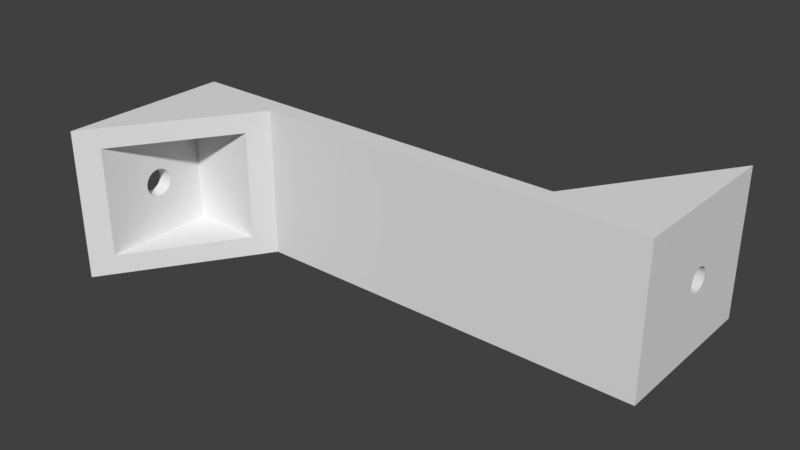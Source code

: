 # Source: hang-under-the-desk.blend  (saved by Blender 2.78.0; exported with 4.5.12 LTS)
import bpy
from mathutils import Matrix  # noqa: F401  (used for matrix-valued properties, if any)

bpy.ops.wm.read_factory_settings(use_empty=True)
scene = bpy.context.scene
scene.name = 'Scene'

# ---- collections
col_collection_1 = bpy.data.collections.new('Collection 1'); scene.collection.children.link(col_collection_1)

# ---- world
world_world = bpy.data.worlds.new('World'); scene.world = world_world
world_world.color = (0.05088, 0.05088, 0.05088)
world_world.use_sun_shadow = False
world_world.sun_shadow_jitter_overblur = 0.0
world_world.cycles.sampling_method = 'MANUAL'

# ---- meshes
me_cube_010 = bpy.data.meshes.new('Cube.010')
me_cube_010.from_pydata([(-1.0, -0.09333, -1.748e-08), (-1.0, -1.0, -1.0), (-1.0, -1.0, 1.0), (-1.0, 1.0, 1.0), (-1.0, 0.2267, 3.465e-08), (-1.0, 0.2236, 0.03121), (-1.0, 0.2145, 0.06123), (-1.0, 0.1997, 0.08889), (-1.0, 0.1798, 0.1131), (-1.0, 0.1556, 0.133), (-1.0, 0.1279, 0.1478), (-1.0, 0.09788, 0.1569), (-1.0, 0.06667, 0.16), (-1.0, 0.03545, 0.1569), (-1.0, 0.005437, 0.1478), (-1.0, -0.02222, 0.133), (-1.0, -0.04647, 0.1131), (-1.0, -0.06637, 0.08889), (-1.0, -0.08115, 0.06123), (-1.0, -0.09026, 0.03121), (-1.0, -0.04647, -0.1131), (-1.0, -0.02222, -0.133), (-1.0, 0.005437, -0.1478), (-1.0, 0.03545, -0.1569), (-1.0, 0.06667, -0.16), (-1.0, 0.09788, -0.1569), (-1.0, 0.1279, -0.1478), (-1.0, 0.1556, -0.133), (-1.0, 0.1798, -0.1131), (-1.0, 0.1997, -0.08889), (-1.0, 0.2145, -0.06123), (-1.0, 0.2236, -0.03121), (-1.0, 1.0, -1.0), (-1.0, -0.09026, -0.03121), (-1.0, -0.08115, -0.06123), (-1.0, -0.06637, -0.08889), (1.0, 1.0, -1.0), (-0.7333, -0.7333, -0.7333), (-0.7333, -0.7333, 0.7333), (0.7333, 0.7333, 0.7333), (1.0, 1.0, 1.0), (0.7333, 0.7333, -0.7333), (-0.7333, 0.03025, 0.1831), (-0.7333, 0.06667, 0.1867), (-0.7333, 0.1031, 0.1831), (-0.7333, 0.1381, 0.1725), (-0.7333, 0.1704, 0.1552), (-0.7333, 0.1987, 0.132), (-0.7333, 0.2219, 0.1037), (-0.7333, 0.2391, 0.07143), (-0.7333, 0.2497, 0.03642), (-0.7333, 0.2533, 3.557e-08), (-0.7333, 0.2497, -0.03642), (-0.7333, 0.2391, -0.07143), (-0.7333, 0.2219, -0.1037), (-0.7333, 0.1987, -0.132), (-0.7333, 0.1704, -0.1552), (-0.7333, 0.1381, -0.1725), (-0.7333, 0.1031, -0.1831), (-0.7333, 0.06667, -0.1867), (-0.7333, 0.7333, -0.7333), (-0.7333, 0.7333, 0.7333), (-0.7333, -0.06533, -0.132), (-0.7333, -0.08854, -0.1037), (-0.7333, -0.1058, -0.07143), (-0.7333, -0.1164, -0.03642), (-0.7333, -0.12, -2.526e-08), (-0.7333, -0.1164, 0.03642), (-0.7333, -0.1058, 0.07143), (-0.7333, -0.08854, 0.1037), (-0.7333, -0.06533, 0.132), (-0.7333, -0.03704, 0.1552), (-0.7333, -0.004768, 0.1725), (-0.7333, 0.03025, -0.1831), (-0.7333, -0.004768, -0.1725), (-0.7333, -0.03704, -0.1552)], [], [(0, 1, 2, 3, 4, 5, 6, 7, 8, 9, 10, 11, 12, 13, 14, 15, 16, 17, 18, 19), (20, 21, 22, 23, 24, 25, 26, 27, 28, 29, 30, 31, 4, 3, 32, 1, 0, 33, 34, 35), (32, 36, 1), (1, 37, 38, 39, 40, 2), (40, 3, 2), (32, 3, 40, 36), (1, 36, 40, 39, 41, 37), (42, 43, 44, 45, 46, 47, 48, 49, 50, 51, 52, 53, 54, 55, 56, 57, 58, 59, 60, 61), (62, 63, 64, 65, 66, 67, 68, 69, 70, 71, 72, 42, 61, 38, 37, 60, 59, 73, 74, 75), (39, 38, 61), (60, 41, 39, 61), (37, 41, 60), (66, 65, 33, 0), (67, 66, 0, 19), (65, 64, 34, 33), (68, 67, 19, 18), (64, 63, 35, 34), (69, 68, 18, 17), (63, 62, 20, 35), (70, 69, 17, 16), (62, 75, 21, 20), (71, 70, 16, 15), (75, 74, 22, 21), (72, 71, 15, 14), (74, 73, 23, 22), (42, 72, 14, 13), (73, 59, 24, 23), (43, 42, 13, 12), (59, 58, 25, 24), (44, 43, 12, 11), (58, 57, 26, 25), (45, 44, 11, 10), (57, 56, 27, 26), (46, 45, 10, 9), (56, 55, 28, 27), (47, 46, 9, 8), (55, 54, 29, 28), (48, 47, 8, 7), (54, 53, 30, 29), (49, 48, 7, 6), (53, 52, 31, 30), (50, 49, 6, 5), (52, 51, 4, 31), (51, 50, 5, 4)])
me_cube_010.use_remesh_preserve_volume = False
me_cube_010.use_remesh_preserve_attributes = False
me_cube_010.use_mirror_vertex_groups = False
me_cube_010.update()
me_cube_007 = bpy.data.meshes.new('Cube.007')
me_cube_007.from_pydata([(-1.0, -0.09333, -1.748e-08), (-1.0, -1.0, -1.0), (-1.0, -1.0, 1.0), (-1.0, 1.0, 1.0), (-1.0, 0.2267, 3.465e-08), (-1.0, 0.2236, 0.03121), (-1.0, 0.2145, 0.06123), (-1.0, 0.1997, 0.08889), (-1.0, 0.1798, 0.1131), (-1.0, 0.1556, 0.133), (-1.0, 0.1279, 0.1478), (-1.0, 0.09788, 0.1569), (-1.0, 0.06667, 0.16), (-1.0, 0.03545, 0.1569), (-1.0, 0.005437, 0.1478), (-1.0, -0.02222, 0.133), (-1.0, -0.04647, 0.1131), (-1.0, -0.06637, 0.08889), (-1.0, -0.08115, 0.06123), (-1.0, -0.09026, 0.03121), (-1.0, -0.04647, -0.1131), (-1.0, -0.02222, -0.133), (-1.0, 0.005437, -0.1478), (-1.0, 0.03545, -0.1569), (-1.0, 0.06667, -0.16), (-1.0, 0.09788, -0.1569), (-1.0, 0.1279, -0.1478), (-1.0, 0.1556, -0.133), (-1.0, 0.1798, -0.1131), (-1.0, 0.1997, -0.08889), (-1.0, 0.2145, -0.06123), (-1.0, 0.2236, -0.03121), (-1.0, 1.0, -1.0), (-1.0, -0.09026, -0.03121), (-1.0, -0.08115, -0.06123), (-1.0, -0.06637, -0.08889), (1.0, 1.0, -1.0), (-0.7333, -0.7333, -0.7333), (-0.7333, -0.7333, 0.7333), (0.7333, 0.7333, 0.7333), (1.0, 1.0, 1.0), (0.7333, 0.7333, -0.7333), (-0.7333, 0.03025, 0.1831), (-0.7333, 0.06667, 0.1867), (-0.7333, 0.1031, 0.1831), (-0.7333, 0.1381, 0.1725), (-0.7333, 0.1704, 0.1552), (-0.7333, 0.1987, 0.132), (-0.7333, 0.2219, 0.1037), (-0.7333, 0.2391, 0.07143), (-0.7333, 0.2497, 0.03642), (-0.7333, 0.2533, 3.557e-08), (-0.7333, 0.2497, -0.03642), (-0.7333, 0.2391, -0.07143), (-0.7333, 0.2219, -0.1037), (-0.7333, 0.1987, -0.132), (-0.7333, 0.1704, -0.1552), (-0.7333, 0.1381, -0.1725), (-0.7333, 0.1031, -0.1831), (-0.7333, 0.06667, -0.1867), (-0.7333, 0.7333, -0.7333), (-0.7333, 0.7333, 0.7333), (-0.7333, -0.06533, -0.132), (-0.7333, -0.08854, -0.1037), (-0.7333, -0.1058, -0.07143), (-0.7333, -0.1164, -0.03642), (-0.7333, -0.12, -2.526e-08), (-0.7333, -0.1164, 0.03642), (-0.7333, -0.1058, 0.07143), (-0.7333, -0.08854, 0.1037), (-0.7333, -0.06533, 0.132), (-0.7333, -0.03704, 0.1552), (-0.7333, -0.004768, 0.1725), (-0.7333, 0.03025, -0.1831), (-0.7333, -0.004768, -0.1725), (-0.7333, -0.03704, -0.1552)], [], [(0, 1, 2, 3, 4, 5, 6, 7, 8, 9, 10, 11, 12, 13, 14, 15, 16, 17, 18, 19), (20, 21, 22, 23, 24, 25, 26, 27, 28, 29, 30, 31, 4, 3, 32, 1, 0, 33, 34, 35), (32, 36, 1), (1, 37, 38, 39, 40, 2), (40, 3, 2), (32, 3, 40, 36), (1, 36, 40, 39, 41, 37), (42, 43, 44, 45, 46, 47, 48, 49, 50, 51, 52, 53, 54, 55, 56, 57, 58, 59, 60, 61), (62, 63, 64, 65, 66, 67, 68, 69, 70, 71, 72, 42, 61, 38, 37, 60, 59, 73, 74, 75), (39, 38, 61), (60, 41, 39, 61), (37, 41, 60), (66, 65, 33, 0), (67, 66, 0, 19), (65, 64, 34, 33), (68, 67, 19, 18), (64, 63, 35, 34), (69, 68, 18, 17), (63, 62, 20, 35), (70, 69, 17, 16), (62, 75, 21, 20), (71, 70, 16, 15), (75, 74, 22, 21), (72, 71, 15, 14), (74, 73, 23, 22), (42, 72, 14, 13), (73, 59, 24, 23), (43, 42, 13, 12), (59, 58, 25, 24), (44, 43, 12, 11), (58, 57, 26, 25), (45, 44, 11, 10), (57, 56, 27, 26), (46, 45, 10, 9), (56, 55, 28, 27), (47, 46, 9, 8), (55, 54, 29, 28), (48, 47, 8, 7), (54, 53, 30, 29), (49, 48, 7, 6), (53, 52, 31, 30), (50, 49, 6, 5), (52, 51, 4, 31), (51, 50, 5, 4)])
me_cube_007.use_remesh_preserve_volume = False
me_cube_007.use_remesh_preserve_attributes = False
me_cube_007.use_mirror_vertex_groups = False
me_cube_007.update()
me_cube_004 = bpy.data.meshes.new('Cube.004')
me_cube_004.from_pydata([(-1.0, -1.0, -1.0), (-1.0, -1.0, 1.0), (-1.0, 1.0, -1.0), (-1.0, 1.0, 1.0), (1.0, -1.0, -1.0), (1.0, -1.0, 1.0), (1.0, 1.0, -1.0), (1.0, 1.0, 1.0)], [], [(0, 1, 3, 2), (2, 3, 7, 6), (6, 7, 5, 4), (4, 5, 1, 0), (2, 6, 4, 0), (7, 3, 1, 5)])
me_cube_004.use_remesh_preserve_volume = False
me_cube_004.use_remesh_preserve_attributes = False
me_cube_004.use_mirror_vertex_groups = False
me_cube_004.update()

# ---- objects
ob_support = bpy.data.objects.new('support', me_cube_010)
ob_holder = bpy.data.objects.new('holder', me_cube_007)
ob_center = bpy.data.objects.new('center', me_cube_004)

# ---- transforms, parenting, visibility, modifiers, constraints
ob_support.location = (4.0, 1.7, 0.0)
ob_support.rotation_euler = (3.142, 3.142, 0.0)
ob_support.scale = (1.0, 1.5, 1.5)
ob_support.lineart.crease_threshold = 0.0
ob_holder.location = (-4.0, -1.7, 0.0)
ob_holder.scale = (1.0, 1.5, 1.5)
ob_holder.lineart.crease_threshold = 0.0
ob_center.location = (0.0, 0.0, 0.0)
ob_center.scale = (5.0, 0.2, 1.5)
ob_center.lineart.crease_threshold = 0.0

# ---- collection membership
col_collection_1.objects.link(ob_support)
col_collection_1.objects.link(ob_holder)
col_collection_1.objects.link(ob_center)

# ---- scene / render settings (as saved in the file)
scene.frame_start = 1; scene.frame_end = 250; scene.frame_set(1)
scene.render.engine = 'BLENDER_EEVEE_NEXT'
scene.render.resolution_percentage = 50
scene.render.dither_intensity = 0.0
scene.cycles.use_denoising = False
scene.cycles.samples = 128
scene.cycles.sampling_pattern = 'TABULATED_SOBOL'
scene.cycles.light_sampling_threshold = 0.0
scene.cycles.use_adaptive_sampling = False
scene.cycles.use_light_tree = False
scene.cycles.blur_glossy = 0.0
scene.cycles.sample_clamp_indirect = 0.0
scene.view_settings.view_transform = 'Standard'
bpy.context.view_layer.update()

# ---- added for rendering (the .blend has no active camera and no usable light): camera, sun
cam_auto = bpy.data.cameras.new('AutoCamera')
cam_auto.lens = 50.0
cam_auto.sensor_width = 36.0
cam_auto.clip_end = 1000.0
ob_auto_camera = bpy.data.objects.new('AutoCamera', cam_auto)
scene.collection.objects.link(ob_auto_camera)
ob_auto_camera.location = (11.3301, -13.5962, 9.06411)
ob_auto_camera.rotation_euler = (1.09748, -7.21219e-08, 0.694738)
scene.camera = ob_auto_camera
light_auto_sun = bpy.data.lights.new('AutoSun', 'SUN')
light_auto_sun.energy = 3.0
light_auto_sun.angle = 0.0523599
ob_auto_sun = bpy.data.objects.new('AutoSun', light_auto_sun)
scene.collection.objects.link(ob_auto_sun)
ob_auto_sun.rotation_euler = (0.872665, 0.174533, 0.523599)
bpy.context.view_layer.update()
